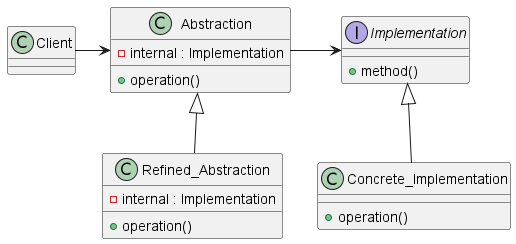

The diagram above was rendered by PlantUML. Its source (embedded in the PNG):
@startuml
'https://plantuml.com/class-diagram

class Client
class Abstraction{
    - internal : Implementation
    + operation()
}
class Refined_Abstraction{
    - internal : Implementation
    + operation()
}
interface Implementation{
    + method()
}
class Concrete_Implementation{
    + operation()
}

Client --RIGHT-> Abstraction
Refined_Abstraction -UP-|> Abstraction
Abstraction --RIGHT--> Implementation
Concrete_Implementation -UP-|> Implementation

@enduml